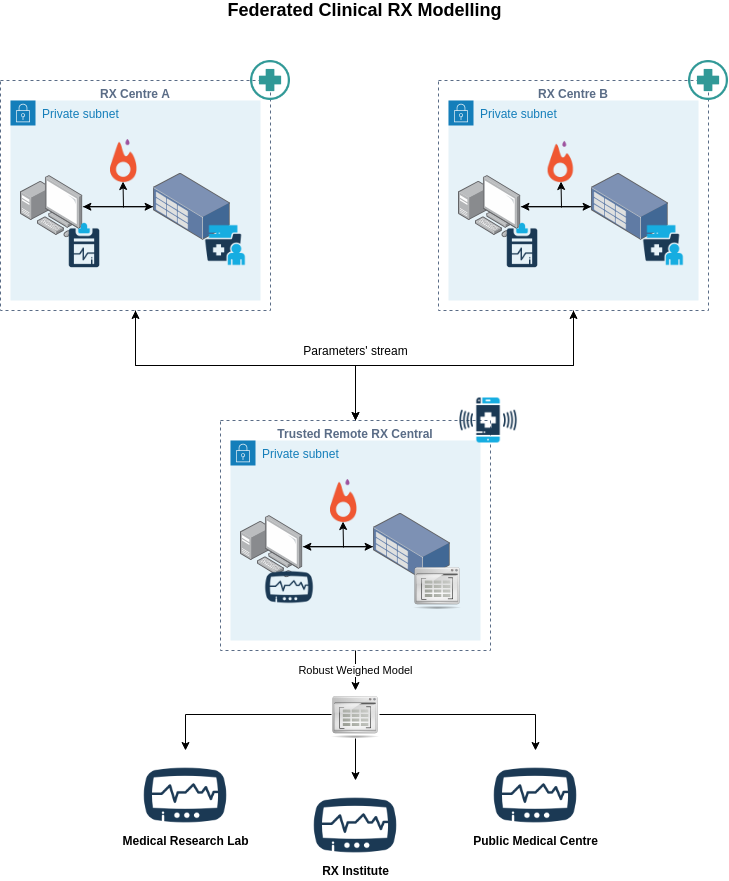

The diagram above was exported from draw.io. Its source (the exported page's mxGraphModel, read from the mxfile embedded in the PNG):
<mxGraphModel dx="1100" dy="468" grid="1" gridSize="10" guides="1" tooltips="1" connect="1" arrows="1" fold="1" page="1" pageScale="1" pageWidth="827" pageHeight="1169" math="0" shadow="0">
  <root>
    <mxCell id="0" />
    <mxCell id="1" parent="0" />
    <mxCell id="fuazSq9osNWce9dFocjB-93" style="edgeStyle=orthogonalEdgeStyle;rounded=0;orthogonalLoop=1;jettySize=auto;html=1;exitX=0.5;exitY=0;exitDx=0;exitDy=0;entryX=0.5;entryY=1;entryDx=0;entryDy=0;" edge="1" parent="1" source="fuazSq9osNWce9dFocjB-67" target="fuazSq9osNWce9dFocjB-56">
      <mxGeometry relative="1" as="geometry" />
    </mxCell>
    <mxCell id="fuazSq9osNWce9dFocjB-94" style="edgeStyle=orthogonalEdgeStyle;rounded=0;orthogonalLoop=1;jettySize=auto;html=1;exitX=0.5;exitY=0;exitDx=0;exitDy=0;entryX=0.5;entryY=1;entryDx=0;entryDy=0;" edge="1" parent="1" source="fuazSq9osNWce9dFocjB-67" target="fuazSq9osNWce9dFocjB-13">
      <mxGeometry relative="1" as="geometry" />
    </mxCell>
    <mxCell id="fuazSq9osNWce9dFocjB-98" value="Robust Weighed Model" style="edgeStyle=orthogonalEdgeStyle;rounded=0;orthogonalLoop=1;jettySize=auto;html=1;exitX=0.5;exitY=1;exitDx=0;exitDy=0;" edge="1" parent="1" source="fuazSq9osNWce9dFocjB-67" target="fuazSq9osNWce9dFocjB-82">
      <mxGeometry relative="1" as="geometry" />
    </mxCell>
    <mxCell id="fuazSq9osNWce9dFocjB-67" value="Trusted Remote RX Central" style="fillColor=none;strokeColor=#5A6C86;dashed=1;verticalAlign=top;fontStyle=1;fontColor=#5A6C86;" vertex="1" parent="1">
      <mxGeometry x="270" y="450" width="270" height="230" as="geometry" />
    </mxCell>
    <mxCell id="fuazSq9osNWce9dFocjB-68" value="Private subnet" style="points=[[0,0],[0.25,0],[0.5,0],[0.75,0],[1,0],[1,0.25],[1,0.5],[1,0.75],[1,1],[0.75,1],[0.5,1],[0.25,1],[0,1],[0,0.75],[0,0.5],[0,0.25]];outlineConnect=0;gradientColor=none;html=1;whiteSpace=wrap;fontSize=12;fontStyle=0;shape=mxgraph.aws4.group;grIcon=mxgraph.aws4.group_security_group;grStroke=0;strokeColor=#147EBA;fillColor=#E6F2F8;verticalAlign=top;align=left;spacingLeft=30;fontColor=#147EBA;dashed=0;" vertex="1" parent="1">
      <mxGeometry x="280" y="470" width="250" height="200" as="geometry" />
    </mxCell>
    <mxCell id="fuazSq9osNWce9dFocjB-91" style="edgeStyle=orthogonalEdgeStyle;rounded=0;orthogonalLoop=1;jettySize=auto;html=1;exitX=0.5;exitY=1;exitDx=0;exitDy=0;entryX=0.5;entryY=0;entryDx=0;entryDy=0;" edge="1" parent="1" source="fuazSq9osNWce9dFocjB-13" target="fuazSq9osNWce9dFocjB-67">
      <mxGeometry relative="1" as="geometry" />
    </mxCell>
    <mxCell id="fuazSq9osNWce9dFocjB-13" value="RX Centre A" style="fillColor=none;strokeColor=#5A6C86;dashed=1;verticalAlign=top;fontStyle=1;fontColor=#5A6C86;" vertex="1" parent="1">
      <mxGeometry x="50" y="110" width="270" height="230" as="geometry" />
    </mxCell>
    <mxCell id="fuazSq9osNWce9dFocjB-14" value="Private subnet" style="points=[[0,0],[0.25,0],[0.5,0],[0.75,0],[1,0],[1,0.25],[1,0.5],[1,0.75],[1,1],[0.75,1],[0.5,1],[0.25,1],[0,1],[0,0.75],[0,0.5],[0,0.25]];outlineConnect=0;gradientColor=none;html=1;whiteSpace=wrap;fontSize=12;fontStyle=0;shape=mxgraph.aws4.group;grIcon=mxgraph.aws4.group_security_group;grStroke=0;strokeColor=#147EBA;fillColor=#E6F2F8;verticalAlign=top;align=left;spacingLeft=30;fontColor=#147EBA;dashed=0;" vertex="1" parent="1">
      <mxGeometry x="60" y="130" width="250" height="200" as="geometry" />
    </mxCell>
    <mxCell id="fuazSq9osNWce9dFocjB-24" style="edgeStyle=orthogonalEdgeStyle;rounded=0;orthogonalLoop=1;jettySize=auto;html=1;" edge="1" parent="1" source="fuazSq9osNWce9dFocjB-19" target="fuazSq9osNWce9dFocjB-20">
      <mxGeometry relative="1" as="geometry" />
    </mxCell>
    <mxCell id="fuazSq9osNWce9dFocjB-19" value="" style="points=[];aspect=fixed;html=1;align=center;shadow=0;dashed=0;image;image=img/lib/allied_telesis/computer_and_terminals/Personal_Computer_with_Server.svg;" vertex="1" parent="1">
      <mxGeometry x="70" y="205" width="62.400000000000006" height="62.400000000000006" as="geometry" />
    </mxCell>
    <mxCell id="fuazSq9osNWce9dFocjB-25" style="edgeStyle=orthogonalEdgeStyle;rounded=0;orthogonalLoop=1;jettySize=auto;html=1;" edge="1" parent="1" source="fuazSq9osNWce9dFocjB-20" target="fuazSq9osNWce9dFocjB-19">
      <mxGeometry relative="1" as="geometry" />
    </mxCell>
    <mxCell id="fuazSq9osNWce9dFocjB-20" value="" style="points=[];aspect=fixed;html=1;align=center;shadow=0;dashed=0;image;image=img/lib/allied_telesis/storage/Datacenter_Server_Rack_Storage_Unit_Small.svg;" vertex="1" parent="1">
      <mxGeometry x="202.6" y="202.60000000000002" width="77.4" height="67.2" as="geometry" />
    </mxCell>
    <mxCell id="fuazSq9osNWce9dFocjB-2" value="" style="shape=image;html=1;verticalAlign=top;verticalLabelPosition=bottom;labelBackgroundColor=#ffffff;imageAspect=0;aspect=fixed;image=https://cdn4.iconfinder.com/data/icons/medical-14/512/7-128.png" vertex="1" parent="1">
      <mxGeometry x="300" y="90" width="40" height="40" as="geometry" />
    </mxCell>
    <mxCell id="fuazSq9osNWce9dFocjB-4" value="" style="shape=image;html=1;verticalAlign=top;verticalLabelPosition=bottom;labelBackgroundColor=#ffffff;imageAspect=0;aspect=fixed;image=https://cdn1.iconfinder.com/data/icons/medical-2-19/512/medical-healthcare-hospital-33-128.png" vertex="1" parent="1">
      <mxGeometry x="109" y="250" width="50" height="50" as="geometry" />
    </mxCell>
    <mxCell id="fuazSq9osNWce9dFocjB-11" value="" style="shape=image;html=1;verticalAlign=top;verticalLabelPosition=bottom;labelBackgroundColor=#ffffff;imageAspect=0;aspect=fixed;image=https://cdn1.iconfinder.com/data/icons/medical-2-19/512/medical-healthcare-hospital-22-128.png" vertex="1" parent="1">
      <mxGeometry x="250" y="250" width="50" height="50" as="geometry" />
    </mxCell>
    <mxCell id="fuazSq9osNWce9dFocjB-33" style="edgeStyle=orthogonalEdgeStyle;rounded=0;orthogonalLoop=1;jettySize=auto;html=1;entryX=0.5;entryY=1;entryDx=0;entryDy=0;" edge="1" parent="1">
      <mxGeometry relative="1" as="geometry">
        <mxPoint x="203" y="600" as="sourcePoint" />
      </mxGeometry>
    </mxCell>
    <mxCell id="fuazSq9osNWce9dFocjB-31" value="" style="shape=image;imageAspect=0;aspect=fixed;verticalLabelPosition=bottom;verticalAlign=top;image=https://s3.us-east-2.amazonaws.com/aiworkbox/technology-images/pytorch_logo_200x200.png;" vertex="1" parent="1">
      <mxGeometry x="151" y="168" width="45" height="45" as="geometry" />
    </mxCell>
    <mxCell id="fuazSq9osNWce9dFocjB-44" style="edgeStyle=orthogonalEdgeStyle;rounded=0;orthogonalLoop=1;jettySize=auto;html=1;exitX=0.5;exitY=1;exitDx=0;exitDy=0;entryX=0.5;entryY=1;entryDx=0;entryDy=0;" edge="1" parent="1">
      <mxGeometry relative="1" as="geometry">
        <mxPoint x="172.5" y="211" as="targetPoint" />
        <mxPoint x="173" y="237" as="sourcePoint" />
      </mxGeometry>
    </mxCell>
    <mxCell id="fuazSq9osNWce9dFocjB-92" style="edgeStyle=orthogonalEdgeStyle;rounded=0;orthogonalLoop=1;jettySize=auto;html=1;exitX=0.5;exitY=1;exitDx=0;exitDy=0;" edge="1" parent="1" source="fuazSq9osNWce9dFocjB-56" target="fuazSq9osNWce9dFocjB-67">
      <mxGeometry relative="1" as="geometry" />
    </mxCell>
    <mxCell id="fuazSq9osNWce9dFocjB-56" value="RX Centre B" style="fillColor=none;strokeColor=#5A6C86;dashed=1;verticalAlign=top;fontStyle=1;fontColor=#5A6C86;" vertex="1" parent="1">
      <mxGeometry x="488" y="110" width="270" height="230" as="geometry" />
    </mxCell>
    <mxCell id="fuazSq9osNWce9dFocjB-57" value="Private subnet" style="points=[[0,0],[0.25,0],[0.5,0],[0.75,0],[1,0],[1,0.25],[1,0.5],[1,0.75],[1,1],[0.75,1],[0.5,1],[0.25,1],[0,1],[0,0.75],[0,0.5],[0,0.25]];outlineConnect=0;gradientColor=none;html=1;whiteSpace=wrap;fontSize=12;fontStyle=0;shape=mxgraph.aws4.group;grIcon=mxgraph.aws4.group_security_group;grStroke=0;strokeColor=#147EBA;fillColor=#E6F2F8;verticalAlign=top;align=left;spacingLeft=30;fontColor=#147EBA;dashed=0;" vertex="1" parent="1">
      <mxGeometry x="498" y="130" width="250" height="200" as="geometry" />
    </mxCell>
    <mxCell id="fuazSq9osNWce9dFocjB-58" style="edgeStyle=orthogonalEdgeStyle;rounded=0;orthogonalLoop=1;jettySize=auto;html=1;" edge="1" parent="1" source="fuazSq9osNWce9dFocjB-59" target="fuazSq9osNWce9dFocjB-61">
      <mxGeometry relative="1" as="geometry" />
    </mxCell>
    <mxCell id="fuazSq9osNWce9dFocjB-59" value="" style="points=[];aspect=fixed;html=1;align=center;shadow=0;dashed=0;image;image=img/lib/allied_telesis/computer_and_terminals/Personal_Computer_with_Server.svg;" vertex="1" parent="1">
      <mxGeometry x="508" y="205" width="62.400000000000006" height="62.400000000000006" as="geometry" />
    </mxCell>
    <mxCell id="fuazSq9osNWce9dFocjB-60" style="edgeStyle=orthogonalEdgeStyle;rounded=0;orthogonalLoop=1;jettySize=auto;html=1;" edge="1" parent="1" source="fuazSq9osNWce9dFocjB-61" target="fuazSq9osNWce9dFocjB-59">
      <mxGeometry relative="1" as="geometry" />
    </mxCell>
    <mxCell id="fuazSq9osNWce9dFocjB-61" value="" style="points=[];aspect=fixed;html=1;align=center;shadow=0;dashed=0;image;image=img/lib/allied_telesis/storage/Datacenter_Server_Rack_Storage_Unit_Small.svg;" vertex="1" parent="1">
      <mxGeometry x="640.6" y="202.60000000000002" width="77.4" height="67.2" as="geometry" />
    </mxCell>
    <mxCell id="fuazSq9osNWce9dFocjB-62" value="" style="shape=image;html=1;verticalAlign=top;verticalLabelPosition=bottom;labelBackgroundColor=#ffffff;imageAspect=0;aspect=fixed;image=https://cdn4.iconfinder.com/data/icons/medical-14/512/7-128.png" vertex="1" parent="1">
      <mxGeometry x="738" y="90" width="40" height="40" as="geometry" />
    </mxCell>
    <mxCell id="fuazSq9osNWce9dFocjB-63" value="" style="shape=image;html=1;verticalAlign=top;verticalLabelPosition=bottom;labelBackgroundColor=#ffffff;imageAspect=0;aspect=fixed;image=https://cdn1.iconfinder.com/data/icons/medical-2-19/512/medical-healthcare-hospital-33-128.png" vertex="1" parent="1">
      <mxGeometry x="547" y="250" width="50" height="50" as="geometry" />
    </mxCell>
    <mxCell id="fuazSq9osNWce9dFocjB-64" value="" style="shape=image;html=1;verticalAlign=top;verticalLabelPosition=bottom;labelBackgroundColor=#ffffff;imageAspect=0;aspect=fixed;image=https://cdn1.iconfinder.com/data/icons/medical-2-19/512/medical-healthcare-hospital-22-128.png" vertex="1" parent="1">
      <mxGeometry x="688" y="250" width="50" height="50" as="geometry" />
    </mxCell>
    <mxCell id="fuazSq9osNWce9dFocjB-65" value="" style="shape=image;imageAspect=0;aspect=fixed;verticalLabelPosition=bottom;verticalAlign=top;image=https://s3.us-east-2.amazonaws.com/aiworkbox/technology-images/pytorch_logo_200x200.png;" vertex="1" parent="1">
      <mxGeometry x="589" y="170" width="43" height="43" as="geometry" />
    </mxCell>
    <mxCell id="fuazSq9osNWce9dFocjB-66" style="edgeStyle=orthogonalEdgeStyle;rounded=0;orthogonalLoop=1;jettySize=auto;html=1;exitX=0.5;exitY=1;exitDx=0;exitDy=0;entryX=0.5;entryY=1;entryDx=0;entryDy=0;" edge="1" parent="1">
      <mxGeometry relative="1" as="geometry">
        <mxPoint x="610.5" y="211" as="targetPoint" />
        <mxPoint x="611" y="237" as="sourcePoint" />
      </mxGeometry>
    </mxCell>
    <mxCell id="fuazSq9osNWce9dFocjB-69" style="edgeStyle=orthogonalEdgeStyle;rounded=0;orthogonalLoop=1;jettySize=auto;html=1;" edge="1" parent="1" source="fuazSq9osNWce9dFocjB-70" target="fuazSq9osNWce9dFocjB-72">
      <mxGeometry relative="1" as="geometry" />
    </mxCell>
    <mxCell id="fuazSq9osNWce9dFocjB-70" value="" style="points=[];aspect=fixed;html=1;align=center;shadow=0;dashed=0;image;image=img/lib/allied_telesis/computer_and_terminals/Personal_Computer_with_Server.svg;" vertex="1" parent="1">
      <mxGeometry x="290" y="545" width="62.400000000000006" height="62.400000000000006" as="geometry" />
    </mxCell>
    <mxCell id="fuazSq9osNWce9dFocjB-71" style="edgeStyle=orthogonalEdgeStyle;rounded=0;orthogonalLoop=1;jettySize=auto;html=1;" edge="1" parent="1" source="fuazSq9osNWce9dFocjB-72" target="fuazSq9osNWce9dFocjB-70">
      <mxGeometry relative="1" as="geometry" />
    </mxCell>
    <mxCell id="fuazSq9osNWce9dFocjB-72" value="" style="points=[];aspect=fixed;html=1;align=center;shadow=0;dashed=0;image;image=img/lib/allied_telesis/storage/Datacenter_Server_Rack_Storage_Unit_Small.svg;" vertex="1" parent="1">
      <mxGeometry x="422.6" y="542.6" width="77.4" height="67.2" as="geometry" />
    </mxCell>
    <mxCell id="fuazSq9osNWce9dFocjB-76" value="" style="shape=image;imageAspect=0;aspect=fixed;verticalLabelPosition=bottom;verticalAlign=top;image=https://s3.us-east-2.amazonaws.com/aiworkbox/technology-images/pytorch_logo_200x200.png;" vertex="1" parent="1">
      <mxGeometry x="371" y="508" width="45" height="45" as="geometry" />
    </mxCell>
    <mxCell id="fuazSq9osNWce9dFocjB-77" style="edgeStyle=orthogonalEdgeStyle;rounded=0;orthogonalLoop=1;jettySize=auto;html=1;exitX=0.5;exitY=1;exitDx=0;exitDy=0;entryX=0.5;entryY=1;entryDx=0;entryDy=0;" edge="1" parent="1">
      <mxGeometry relative="1" as="geometry">
        <mxPoint x="392.5" y="551" as="targetPoint" />
        <mxPoint x="393" y="577" as="sourcePoint" />
      </mxGeometry>
    </mxCell>
    <mxCell id="fuazSq9osNWce9dFocjB-79" value="" style="shape=image;html=1;verticalAlign=top;verticalLabelPosition=bottom;labelBackgroundColor=#ffffff;imageAspect=0;aspect=fixed;image=https://cdn2.iconfinder.com/data/icons/oxygen/48x48/actions/matrix.png" vertex="1" parent="1">
      <mxGeometry x="463" y="591" width="48" height="48" as="geometry" />
    </mxCell>
    <mxCell id="fuazSq9osNWce9dFocjB-10" value="" style="shape=image;html=1;verticalAlign=top;verticalLabelPosition=bottom;labelBackgroundColor=#ffffff;imageAspect=0;aspect=fixed;image=https://cdn1.iconfinder.com/data/icons/medical-2-19/512/medical-healthcare-hospital-30-128.png" vertex="1" parent="1">
      <mxGeometry x="313" y="591" width="52" height="52" as="geometry" />
    </mxCell>
    <mxCell id="fuazSq9osNWce9dFocjB-95" style="edgeStyle=orthogonalEdgeStyle;rounded=0;orthogonalLoop=1;jettySize=auto;html=1;exitX=0;exitY=0.5;exitDx=0;exitDy=0;entryX=0.5;entryY=0;entryDx=0;entryDy=0;" edge="1" parent="1" source="fuazSq9osNWce9dFocjB-82" target="fuazSq9osNWce9dFocjB-84">
      <mxGeometry relative="1" as="geometry" />
    </mxCell>
    <mxCell id="fuazSq9osNWce9dFocjB-96" style="edgeStyle=orthogonalEdgeStyle;rounded=0;orthogonalLoop=1;jettySize=auto;html=1;exitX=1;exitY=0.5;exitDx=0;exitDy=0;" edge="1" parent="1" source="fuazSq9osNWce9dFocjB-82" target="fuazSq9osNWce9dFocjB-86">
      <mxGeometry relative="1" as="geometry" />
    </mxCell>
    <mxCell id="fuazSq9osNWce9dFocjB-97" style="edgeStyle=orthogonalEdgeStyle;rounded=0;orthogonalLoop=1;jettySize=auto;html=1;exitX=0.5;exitY=1;exitDx=0;exitDy=0;" edge="1" parent="1" source="fuazSq9osNWce9dFocjB-82" target="fuazSq9osNWce9dFocjB-85">
      <mxGeometry relative="1" as="geometry" />
    </mxCell>
    <mxCell id="fuazSq9osNWce9dFocjB-82" value="" style="shape=image;html=1;verticalAlign=top;verticalLabelPosition=bottom;labelBackgroundColor=#ffffff;imageAspect=0;aspect=fixed;image=https://cdn2.iconfinder.com/data/icons/oxygen/48x48/actions/matrix.png" vertex="1" parent="1">
      <mxGeometry x="381" y="720" width="48" height="48" as="geometry" />
    </mxCell>
    <mxCell id="fuazSq9osNWce9dFocjB-3" value="" style="shape=image;html=1;verticalAlign=top;verticalLabelPosition=bottom;labelBackgroundColor=#ffffff;imageAspect=0;aspect=fixed;image=https://cdn1.iconfinder.com/data/icons/medical-2-19/512/medical-healthcare-hospital-32-128.png" vertex="1" parent="1">
      <mxGeometry x="508" y="420" width="60" height="60" as="geometry" />
    </mxCell>
    <mxCell id="fuazSq9osNWce9dFocjB-84" value="" style="shape=image;html=1;verticalAlign=top;verticalLabelPosition=bottom;labelBackgroundColor=#ffffff;imageAspect=0;aspect=fixed;image=https://cdn1.iconfinder.com/data/icons/medical-2-19/512/medical-healthcare-hospital-30-128.png" vertex="1" parent="1">
      <mxGeometry x="190" y="780" width="90" height="90" as="geometry" />
    </mxCell>
    <mxCell id="fuazSq9osNWce9dFocjB-85" value="" style="shape=image;html=1;verticalAlign=top;verticalLabelPosition=bottom;labelBackgroundColor=#ffffff;imageAspect=0;aspect=fixed;image=https://cdn1.iconfinder.com/data/icons/medical-2-19/512/medical-healthcare-hospital-30-128.png" vertex="1" parent="1">
      <mxGeometry x="360" y="810" width="90" height="90" as="geometry" />
    </mxCell>
    <mxCell id="fuazSq9osNWce9dFocjB-86" value="" style="shape=image;html=1;verticalAlign=top;verticalLabelPosition=bottom;labelBackgroundColor=#ffffff;imageAspect=0;aspect=fixed;image=https://cdn1.iconfinder.com/data/icons/medical-2-19/512/medical-healthcare-hospital-30-128.png" vertex="1" parent="1">
      <mxGeometry x="540" y="780" width="90" height="90" as="geometry" />
    </mxCell>
    <mxCell id="fuazSq9osNWce9dFocjB-87" value="&lt;b&gt;Medical Research Lab&lt;/b&gt;" style="text;html=1;align=center;verticalAlign=middle;resizable=0;points=[];autosize=1;" vertex="1" parent="1">
      <mxGeometry x="165" y="860" width="140" height="20" as="geometry" />
    </mxCell>
    <mxCell id="fuazSq9osNWce9dFocjB-89" value="&lt;b&gt;RX Institute&lt;/b&gt;" style="text;html=1;align=center;verticalAlign=middle;resizable=0;points=[];autosize=1;" vertex="1" parent="1">
      <mxGeometry x="365" y="890" width="80" height="20" as="geometry" />
    </mxCell>
    <mxCell id="fuazSq9osNWce9dFocjB-90" value="&lt;b&gt;Public Medical Centre&lt;/b&gt;" style="text;html=1;align=center;verticalAlign=middle;resizable=0;points=[];autosize=1;" vertex="1" parent="1">
      <mxGeometry x="515" y="860" width="140" height="20" as="geometry" />
    </mxCell>
    <mxCell id="fuazSq9osNWce9dFocjB-99" value="Parameters' stream" style="text;html=1;align=center;verticalAlign=middle;resizable=0;points=[];autosize=1;" vertex="1" parent="1">
      <mxGeometry x="345" y="370" width="120" height="20" as="geometry" />
    </mxCell>
    <mxCell id="fuazSq9osNWce9dFocjB-100" value="&lt;font style=&quot;font-size: 18px&quot;&gt;&lt;b&gt;Federated Clinical RX Modelling&lt;/b&gt;&lt;/font&gt;" style="text;html=1;resizable=0;autosize=1;align=center;verticalAlign=middle;points=[];fillColor=none;strokeColor=none;rounded=0;" vertex="1" parent="1">
      <mxGeometry x="269" y="30" width="290" height="20" as="geometry" />
    </mxCell>
  </root>
</mxGraphModel>